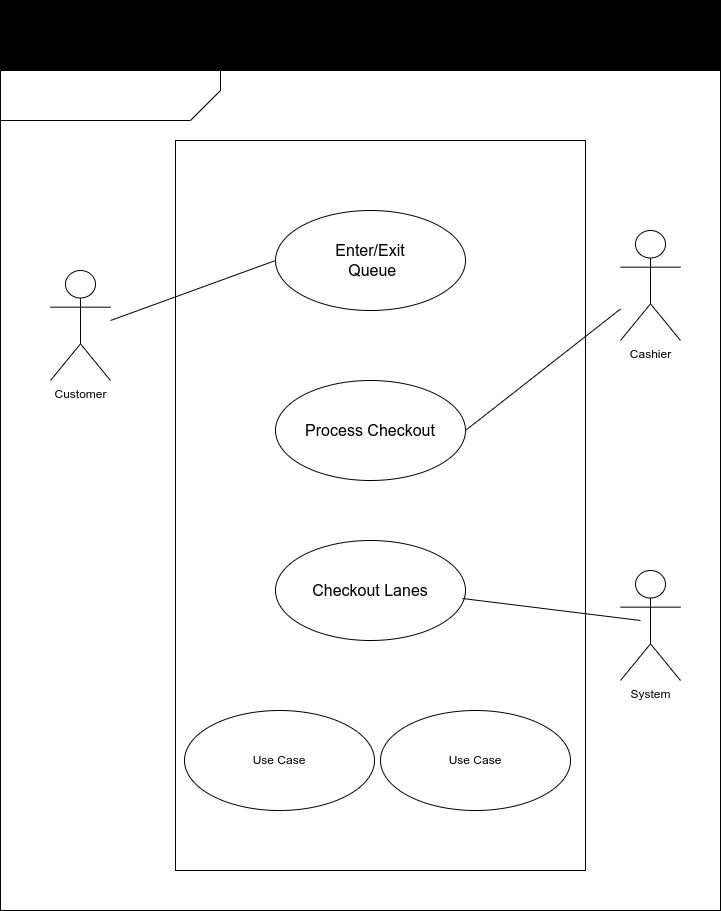

The diagram above was exported from draw.io. Its source (the exported page's mxGraphModel, read from the mxfile embedded in the PNG):
<mxGraphModel dx="1434" dy="793" grid="1" gridSize="10" guides="1" tooltips="1" connect="1" arrows="1" fold="1" page="1" pageScale="1" pageWidth="827" pageHeight="1169" background="#000000" math="0" shadow="0">
  <root>
    <mxCell id="0" />
    <mxCell id="1" parent="0" />
    <mxCell id="38HXi0QkngPZnVRHMQiC-5" value="&lt;span style=&quot;font-size: 30px;&quot;&gt;Supermarket Checkout Lane Queue Simulation&lt;/span&gt;" style="text;html=1;strokeColor=none;fillColor=none;align=center;verticalAlign=middle;whiteSpace=wrap;rounded=0;" parent="1" vertex="1">
      <mxGeometry x="80" y="40" width="680" height="80" as="geometry" />
    </mxCell>
    <mxCell id="hQmlRv4w3WaHiLejcg4O-1" value="" style="rounded=0;whiteSpace=wrap;html=1;" vertex="1" parent="1">
      <mxGeometry x="40" y="110" width="720" height="840" as="geometry" />
    </mxCell>
    <mxCell id="hQmlRv4w3WaHiLejcg4O-2" value="" style="shape=card;whiteSpace=wrap;html=1;rotation=-180;" vertex="1" parent="1">
      <mxGeometry x="40" y="110" width="220" height="50" as="geometry" />
    </mxCell>
    <mxCell id="hQmlRv4w3WaHiLejcg4O-3" value="Customer" style="shape=umlActor;verticalLabelPosition=bottom;verticalAlign=top;html=1;outlineConnect=0;" vertex="1" parent="1">
      <mxGeometry x="90" y="310" width="60" height="110" as="geometry" />
    </mxCell>
    <mxCell id="hQmlRv4w3WaHiLejcg4O-5" value="" style="rounded=0;whiteSpace=wrap;html=1;" vertex="1" parent="1">
      <mxGeometry x="215" y="180" width="410" height="730" as="geometry" />
    </mxCell>
    <mxCell id="hQmlRv4w3WaHiLejcg4O-6" value="&lt;font style=&quot;font-size: 16px;&quot;&gt;Enter/Exit&lt;br&gt;&amp;nbsp;Queue&lt;/font&gt;" style="ellipse;whiteSpace=wrap;html=1;" vertex="1" parent="1">
      <mxGeometry x="315" y="250" width="190" height="100" as="geometry" />
    </mxCell>
    <mxCell id="hQmlRv4w3WaHiLejcg4O-7" value="&lt;font style=&quot;font-size: 16px;&quot;&gt;Process Checkout&lt;/font&gt;" style="ellipse;whiteSpace=wrap;html=1;" vertex="1" parent="1">
      <mxGeometry x="315" y="420" width="190" height="100" as="geometry" />
    </mxCell>
    <mxCell id="hQmlRv4w3WaHiLejcg4O-8" value="&lt;font style=&quot;font-size: 16px;&quot;&gt;Checkout Lanes&lt;/font&gt;" style="ellipse;whiteSpace=wrap;html=1;" vertex="1" parent="1">
      <mxGeometry x="315" y="580" width="190" height="100" as="geometry" />
    </mxCell>
    <mxCell id="hQmlRv4w3WaHiLejcg4O-9" value="Use Case" style="ellipse;whiteSpace=wrap;html=1;" vertex="1" parent="1">
      <mxGeometry x="224" y="750" width="190" height="100" as="geometry" />
    </mxCell>
    <mxCell id="hQmlRv4w3WaHiLejcg4O-11" value="Cashier" style="shape=umlActor;verticalLabelPosition=bottom;verticalAlign=top;html=1;outlineConnect=0;" vertex="1" parent="1">
      <mxGeometry x="660" y="270" width="60" height="110" as="geometry" />
    </mxCell>
    <mxCell id="hQmlRv4w3WaHiLejcg4O-12" value="System" style="shape=umlActor;verticalLabelPosition=bottom;verticalAlign=top;html=1;outlineConnect=0;" vertex="1" parent="1">
      <mxGeometry x="660" y="610" width="60" height="110" as="geometry" />
    </mxCell>
    <mxCell id="hQmlRv4w3WaHiLejcg4O-29" value="" style="endArrow=none;html=1;rounded=0;entryX=0;entryY=0.5;entryDx=0;entryDy=0;" edge="1" parent="1" target="hQmlRv4w3WaHiLejcg4O-6">
      <mxGeometry width="50" height="50" relative="1" as="geometry">
        <mxPoint x="150" y="360" as="sourcePoint" />
        <mxPoint x="200" y="310" as="targetPoint" />
      </mxGeometry>
    </mxCell>
    <mxCell id="hQmlRv4w3WaHiLejcg4O-30" value="" style="endArrow=none;html=1;rounded=0;exitX=1;exitY=0.5;exitDx=0;exitDy=0;" edge="1" parent="1" source="hQmlRv4w3WaHiLejcg4O-7" target="hQmlRv4w3WaHiLejcg4O-11">
      <mxGeometry width="50" height="50" relative="1" as="geometry">
        <mxPoint x="610" y="360" as="sourcePoint" />
        <mxPoint x="660" y="310" as="targetPoint" />
      </mxGeometry>
    </mxCell>
    <mxCell id="hQmlRv4w3WaHiLejcg4O-32" value="" style="endArrow=none;html=1;rounded=0;exitX=0.984;exitY=0.58;exitDx=0;exitDy=0;exitPerimeter=0;" edge="1" parent="1" source="hQmlRv4w3WaHiLejcg4O-8">
      <mxGeometry width="50" height="50" relative="1" as="geometry">
        <mxPoint x="630" y="710" as="sourcePoint" />
        <mxPoint x="680" y="660" as="targetPoint" />
      </mxGeometry>
    </mxCell>
    <mxCell id="hQmlRv4w3WaHiLejcg4O-33" value="Use Case" style="ellipse;whiteSpace=wrap;html=1;" vertex="1" parent="1">
      <mxGeometry x="420" y="750" width="190" height="100" as="geometry" />
    </mxCell>
  </root>
</mxGraphModel>